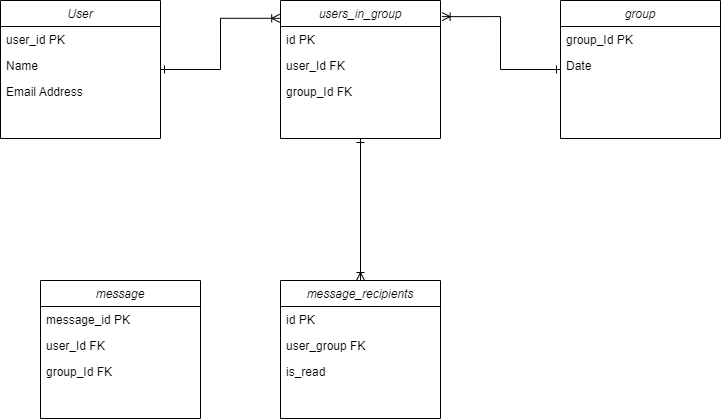

The diagram above was exported from draw.io. Its source (the exported page's mxGraphModel, read from the mxfile embedded in the PNG):
<mxGraphModel dx="404" dy="606" grid="1" gridSize="10" guides="1" tooltips="1" connect="1" arrows="1" fold="1" page="1" pageScale="1" pageWidth="800" pageHeight="600" math="0" shadow="0">
  <root>
    <mxCell id="0" />
    <mxCell id="1" parent="0" />
    <mxCell id="fItDy0RH4TVAh1Ig0ie7-1" style="edgeStyle=orthogonalEdgeStyle;rounded=0;orthogonalLoop=1;jettySize=auto;html=1;fontSize=14;startArrow=ERoneToMany;startFill=0;endArrow=ERone;endFill=0;exitX=-0.005;exitY=0.129;exitDx=0;exitDy=0;exitPerimeter=0;" parent="1" source="fItDy0RH4TVAh1Ig0ie7-7" target="fItDy0RH4TVAh1Ig0ie7-2" edge="1">
      <mxGeometry relative="1" as="geometry" />
    </mxCell>
    <mxCell id="fItDy0RH4TVAh1Ig0ie7-2" value="User" style="swimlane;fontStyle=2;align=center;verticalAlign=top;childLayout=stackLayout;horizontal=1;startSize=26;horizontalStack=0;resizeParent=1;resizeLast=0;collapsible=1;marginBottom=0;rounded=0;shadow=0;strokeWidth=1;" parent="1" vertex="1">
      <mxGeometry x="840" y="80" width="160" height="138" as="geometry">
        <mxRectangle x="230" y="140" width="160" height="26" as="alternateBounds" />
      </mxGeometry>
    </mxCell>
    <mxCell id="fItDy0RH4TVAh1Ig0ie7-3" value="user_id PK" style="text;align=left;verticalAlign=top;spacingLeft=4;spacingRight=4;overflow=hidden;rotatable=0;points=[[0,0.5],[1,0.5]];portConstraint=eastwest;" parent="fItDy0RH4TVAh1Ig0ie7-2" vertex="1">
      <mxGeometry y="26" width="160" height="26" as="geometry" />
    </mxCell>
    <mxCell id="fItDy0RH4TVAh1Ig0ie7-4" value="Name" style="text;align=left;verticalAlign=top;spacingLeft=4;spacingRight=4;overflow=hidden;rotatable=0;points=[[0,0.5],[1,0.5]];portConstraint=eastwest;" parent="fItDy0RH4TVAh1Ig0ie7-2" vertex="1">
      <mxGeometry y="52" width="160" height="26" as="geometry" />
    </mxCell>
    <mxCell id="fItDy0RH4TVAh1Ig0ie7-5" value="Email Address" style="text;align=left;verticalAlign=top;spacingLeft=4;spacingRight=4;overflow=hidden;rotatable=0;points=[[0,0.5],[1,0.5]];portConstraint=eastwest;rounded=0;shadow=0;html=0;" parent="fItDy0RH4TVAh1Ig0ie7-2" vertex="1">
      <mxGeometry y="78" width="160" height="26" as="geometry" />
    </mxCell>
    <mxCell id="fItDy0RH4TVAh1Ig0ie7-6" style="edgeStyle=orthogonalEdgeStyle;rounded=0;orthogonalLoop=1;jettySize=auto;html=1;exitX=0.5;exitY=0;exitDx=0;exitDy=0;entryX=0.5;entryY=1;entryDx=0;entryDy=0;fontSize=14;startArrow=ERoneToMany;startFill=0;endArrow=ERone;endFill=0;" parent="1" source="fItDy0RH4TVAh1Ig0ie7-15" target="fItDy0RH4TVAh1Ig0ie7-7" edge="1">
      <mxGeometry relative="1" as="geometry" />
    </mxCell>
    <mxCell id="fItDy0RH4TVAh1Ig0ie7-7" value="users_in_group" style="swimlane;fontStyle=2;align=center;verticalAlign=top;childLayout=stackLayout;horizontal=1;startSize=26;horizontalStack=0;resizeParent=1;resizeLast=0;collapsible=1;marginBottom=0;rounded=0;shadow=0;strokeWidth=1;" parent="1" vertex="1">
      <mxGeometry x="1120" y="80" width="160" height="138" as="geometry">
        <mxRectangle x="230" y="140" width="160" height="26" as="alternateBounds" />
      </mxGeometry>
    </mxCell>
    <mxCell id="fItDy0RH4TVAh1Ig0ie7-8" value="id PK" style="text;align=left;verticalAlign=top;spacingLeft=4;spacingRight=4;overflow=hidden;rotatable=0;points=[[0,0.5],[1,0.5]];portConstraint=eastwest;" parent="fItDy0RH4TVAh1Ig0ie7-7" vertex="1">
      <mxGeometry y="26" width="160" height="26" as="geometry" />
    </mxCell>
    <mxCell id="fItDy0RH4TVAh1Ig0ie7-9" value="user_Id FK" style="text;align=left;verticalAlign=top;spacingLeft=4;spacingRight=4;overflow=hidden;rotatable=0;points=[[0,0.5],[1,0.5]];portConstraint=eastwest;" parent="fItDy0RH4TVAh1Ig0ie7-7" vertex="1">
      <mxGeometry y="52" width="160" height="26" as="geometry" />
    </mxCell>
    <mxCell id="fItDy0RH4TVAh1Ig0ie7-10" value="group_Id FK" style="text;align=left;verticalAlign=top;spacingLeft=4;spacingRight=4;overflow=hidden;rotatable=0;points=[[0,0.5],[1,0.5]];portConstraint=eastwest;" parent="fItDy0RH4TVAh1Ig0ie7-7" vertex="1">
      <mxGeometry y="78" width="160" height="26" as="geometry" />
    </mxCell>
    <mxCell id="fItDy0RH4TVAh1Ig0ie7-11" style="edgeStyle=orthogonalEdgeStyle;rounded=0;orthogonalLoop=1;jettySize=auto;html=1;fontSize=14;startArrow=ERoneToMany;startFill=0;endArrow=ERone;endFill=0;exitX=1.01;exitY=0.117;exitDx=0;exitDy=0;exitPerimeter=0;" parent="1" source="fItDy0RH4TVAh1Ig0ie7-7" target="fItDy0RH4TVAh1Ig0ie7-12" edge="1">
      <mxGeometry relative="1" as="geometry" />
    </mxCell>
    <mxCell id="fItDy0RH4TVAh1Ig0ie7-12" value="group" style="swimlane;fontStyle=2;align=center;verticalAlign=top;childLayout=stackLayout;horizontal=1;startSize=26;horizontalStack=0;resizeParent=1;resizeLast=0;collapsible=1;marginBottom=0;rounded=0;shadow=0;strokeWidth=1;" parent="1" vertex="1">
      <mxGeometry x="1400" y="80" width="160" height="138" as="geometry">
        <mxRectangle x="230" y="140" width="160" height="26" as="alternateBounds" />
      </mxGeometry>
    </mxCell>
    <mxCell id="fItDy0RH4TVAh1Ig0ie7-13" value="group_Id PK" style="text;align=left;verticalAlign=top;spacingLeft=4;spacingRight=4;overflow=hidden;rotatable=0;points=[[0,0.5],[1,0.5]];portConstraint=eastwest;" parent="fItDy0RH4TVAh1Ig0ie7-12" vertex="1">
      <mxGeometry y="26" width="160" height="26" as="geometry" />
    </mxCell>
    <mxCell id="fItDy0RH4TVAh1Ig0ie7-14" value="Date" style="text;align=left;verticalAlign=top;spacingLeft=4;spacingRight=4;overflow=hidden;rotatable=0;points=[[0,0.5],[1,0.5]];portConstraint=eastwest;" parent="fItDy0RH4TVAh1Ig0ie7-12" vertex="1">
      <mxGeometry y="52" width="160" height="26" as="geometry" />
    </mxCell>
    <mxCell id="fItDy0RH4TVAh1Ig0ie7-15" value="message_recipients" style="swimlane;fontStyle=2;align=center;verticalAlign=top;childLayout=stackLayout;horizontal=1;startSize=26;horizontalStack=0;resizeParent=1;resizeLast=0;collapsible=1;marginBottom=0;rounded=0;shadow=0;strokeWidth=1;" parent="1" vertex="1">
      <mxGeometry x="1120" y="360" width="160" height="138" as="geometry">
        <mxRectangle x="230" y="140" width="160" height="26" as="alternateBounds" />
      </mxGeometry>
    </mxCell>
    <mxCell id="fItDy0RH4TVAh1Ig0ie7-16" value="id PK" style="text;align=left;verticalAlign=top;spacingLeft=4;spacingRight=4;overflow=hidden;rotatable=0;points=[[0,0.5],[1,0.5]];portConstraint=eastwest;" parent="fItDy0RH4TVAh1Ig0ie7-15" vertex="1">
      <mxGeometry y="26" width="160" height="26" as="geometry" />
    </mxCell>
    <mxCell id="fItDy0RH4TVAh1Ig0ie7-17" value="user_group FK" style="text;align=left;verticalAlign=top;spacingLeft=4;spacingRight=4;overflow=hidden;rotatable=0;points=[[0,0.5],[1,0.5]];portConstraint=eastwest;" parent="fItDy0RH4TVAh1Ig0ie7-15" vertex="1">
      <mxGeometry y="52" width="160" height="26" as="geometry" />
    </mxCell>
    <mxCell id="fItDy0RH4TVAh1Ig0ie7-18" value="is_read" style="text;align=left;verticalAlign=top;spacingLeft=4;spacingRight=4;overflow=hidden;rotatable=0;points=[[0,0.5],[1,0.5]];portConstraint=eastwest;" parent="fItDy0RH4TVAh1Ig0ie7-15" vertex="1">
      <mxGeometry y="78" width="160" height="26" as="geometry" />
    </mxCell>
    <mxCell id="fItDy0RH4TVAh1Ig0ie7-19" value="message" style="swimlane;fontStyle=2;align=center;verticalAlign=top;childLayout=stackLayout;horizontal=1;startSize=26;horizontalStack=0;resizeParent=1;resizeLast=0;collapsible=1;marginBottom=0;rounded=0;shadow=0;strokeWidth=1;" parent="1" vertex="1">
      <mxGeometry x="880" y="360" width="160" height="138" as="geometry">
        <mxRectangle x="230" y="140" width="160" height="26" as="alternateBounds" />
      </mxGeometry>
    </mxCell>
    <mxCell id="fItDy0RH4TVAh1Ig0ie7-20" value="message_id PK" style="text;align=left;verticalAlign=top;spacingLeft=4;spacingRight=4;overflow=hidden;rotatable=0;points=[[0,0.5],[1,0.5]];portConstraint=eastwest;" parent="fItDy0RH4TVAh1Ig0ie7-19" vertex="1">
      <mxGeometry y="26" width="160" height="26" as="geometry" />
    </mxCell>
    <mxCell id="fItDy0RH4TVAh1Ig0ie7-21" value="user_Id FK" style="text;align=left;verticalAlign=top;spacingLeft=4;spacingRight=4;overflow=hidden;rotatable=0;points=[[0,0.5],[1,0.5]];portConstraint=eastwest;" parent="fItDy0RH4TVAh1Ig0ie7-19" vertex="1">
      <mxGeometry y="52" width="160" height="26" as="geometry" />
    </mxCell>
    <mxCell id="fItDy0RH4TVAh1Ig0ie7-22" value="group_Id FK" style="text;align=left;verticalAlign=top;spacingLeft=4;spacingRight=4;overflow=hidden;rotatable=0;points=[[0,0.5],[1,0.5]];portConstraint=eastwest;" parent="fItDy0RH4TVAh1Ig0ie7-19" vertex="1">
      <mxGeometry y="78" width="160" height="26" as="geometry" />
    </mxCell>
  </root>
</mxGraphModel>